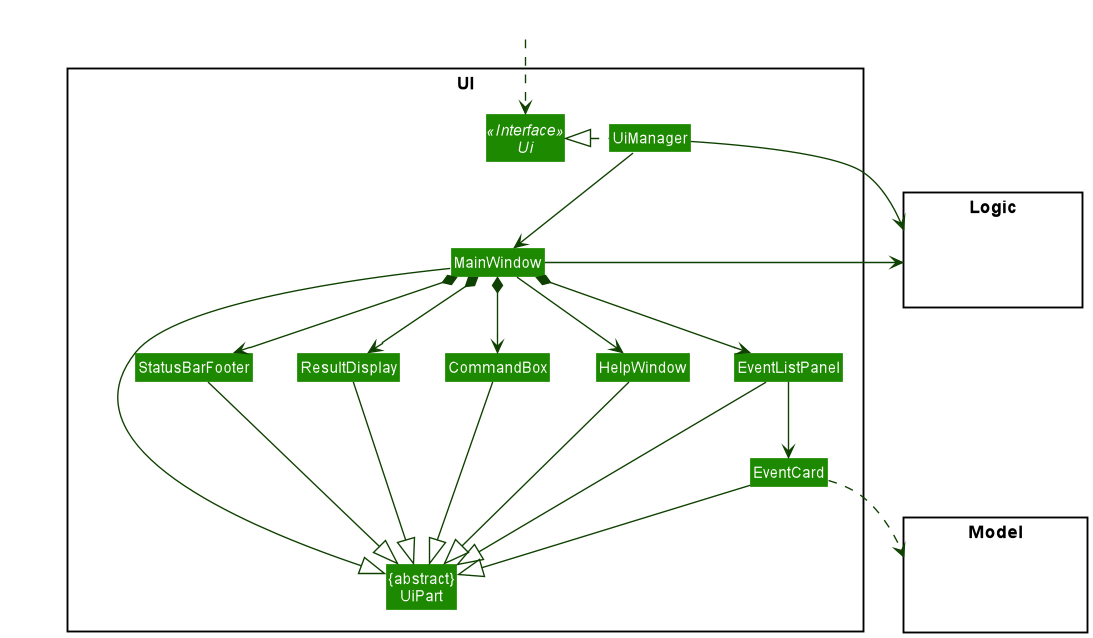

The diagram above was rendered by PlantUML. Its source (embedded in the PNG):
@startuml
!include style.puml
skinparam arrowThickness 1.1
skinparam arrowColor UI_COLOR_T4
skinparam classBackgroundColor UI_COLOR

package UI <<Rectangle>>{
Interface Ui <<Interface>>
Class "{abstract}\nUiPart" as UiPart
Class UiManager
Class MainWindow
Class HelpWindow
Class ResultDisplay
Class EventListPanel
Class EventCard
Class StatusBarFooter
Class CommandBox
}

package Model <<Rectangle>> {
Class HiddenModel #FFFFFF
}

package Logic <<Rectangle>> {
Class HiddenLogic #FFFFFF
}

Class HiddenOutside #FFFFFF
HiddenOutside ..> Ui

UiManager .left.|> Ui
UiManager -down-> MainWindow
MainWindow --> HelpWindow
MainWindow *-down-> CommandBox
MainWindow *-down-> ResultDisplay
MainWindow *-down-> EventListPanel
MainWindow *-down-> StatusBarFooter

EventListPanel -down-> EventCard

MainWindow -left-|> UiPart

ResultDisplay --|> UiPart
CommandBox --|> UiPart
EventListPanel --|> UiPart
EventCard --|> UiPart
StatusBarFooter --|> UiPart
HelpWindow -down-|> UiPart

EventCard ..> Model
UiManager -right-> Logic
MainWindow -left-> Logic

EventListPanel -[hidden]left- HelpWindow
HelpWindow -[hidden]left- CommandBox
CommandBox -[hidden]left- ResultDisplay
ResultDisplay -[hidden]left- StatusBarFooter

MainWindow -[hidden]-|> UiPart
@enduml